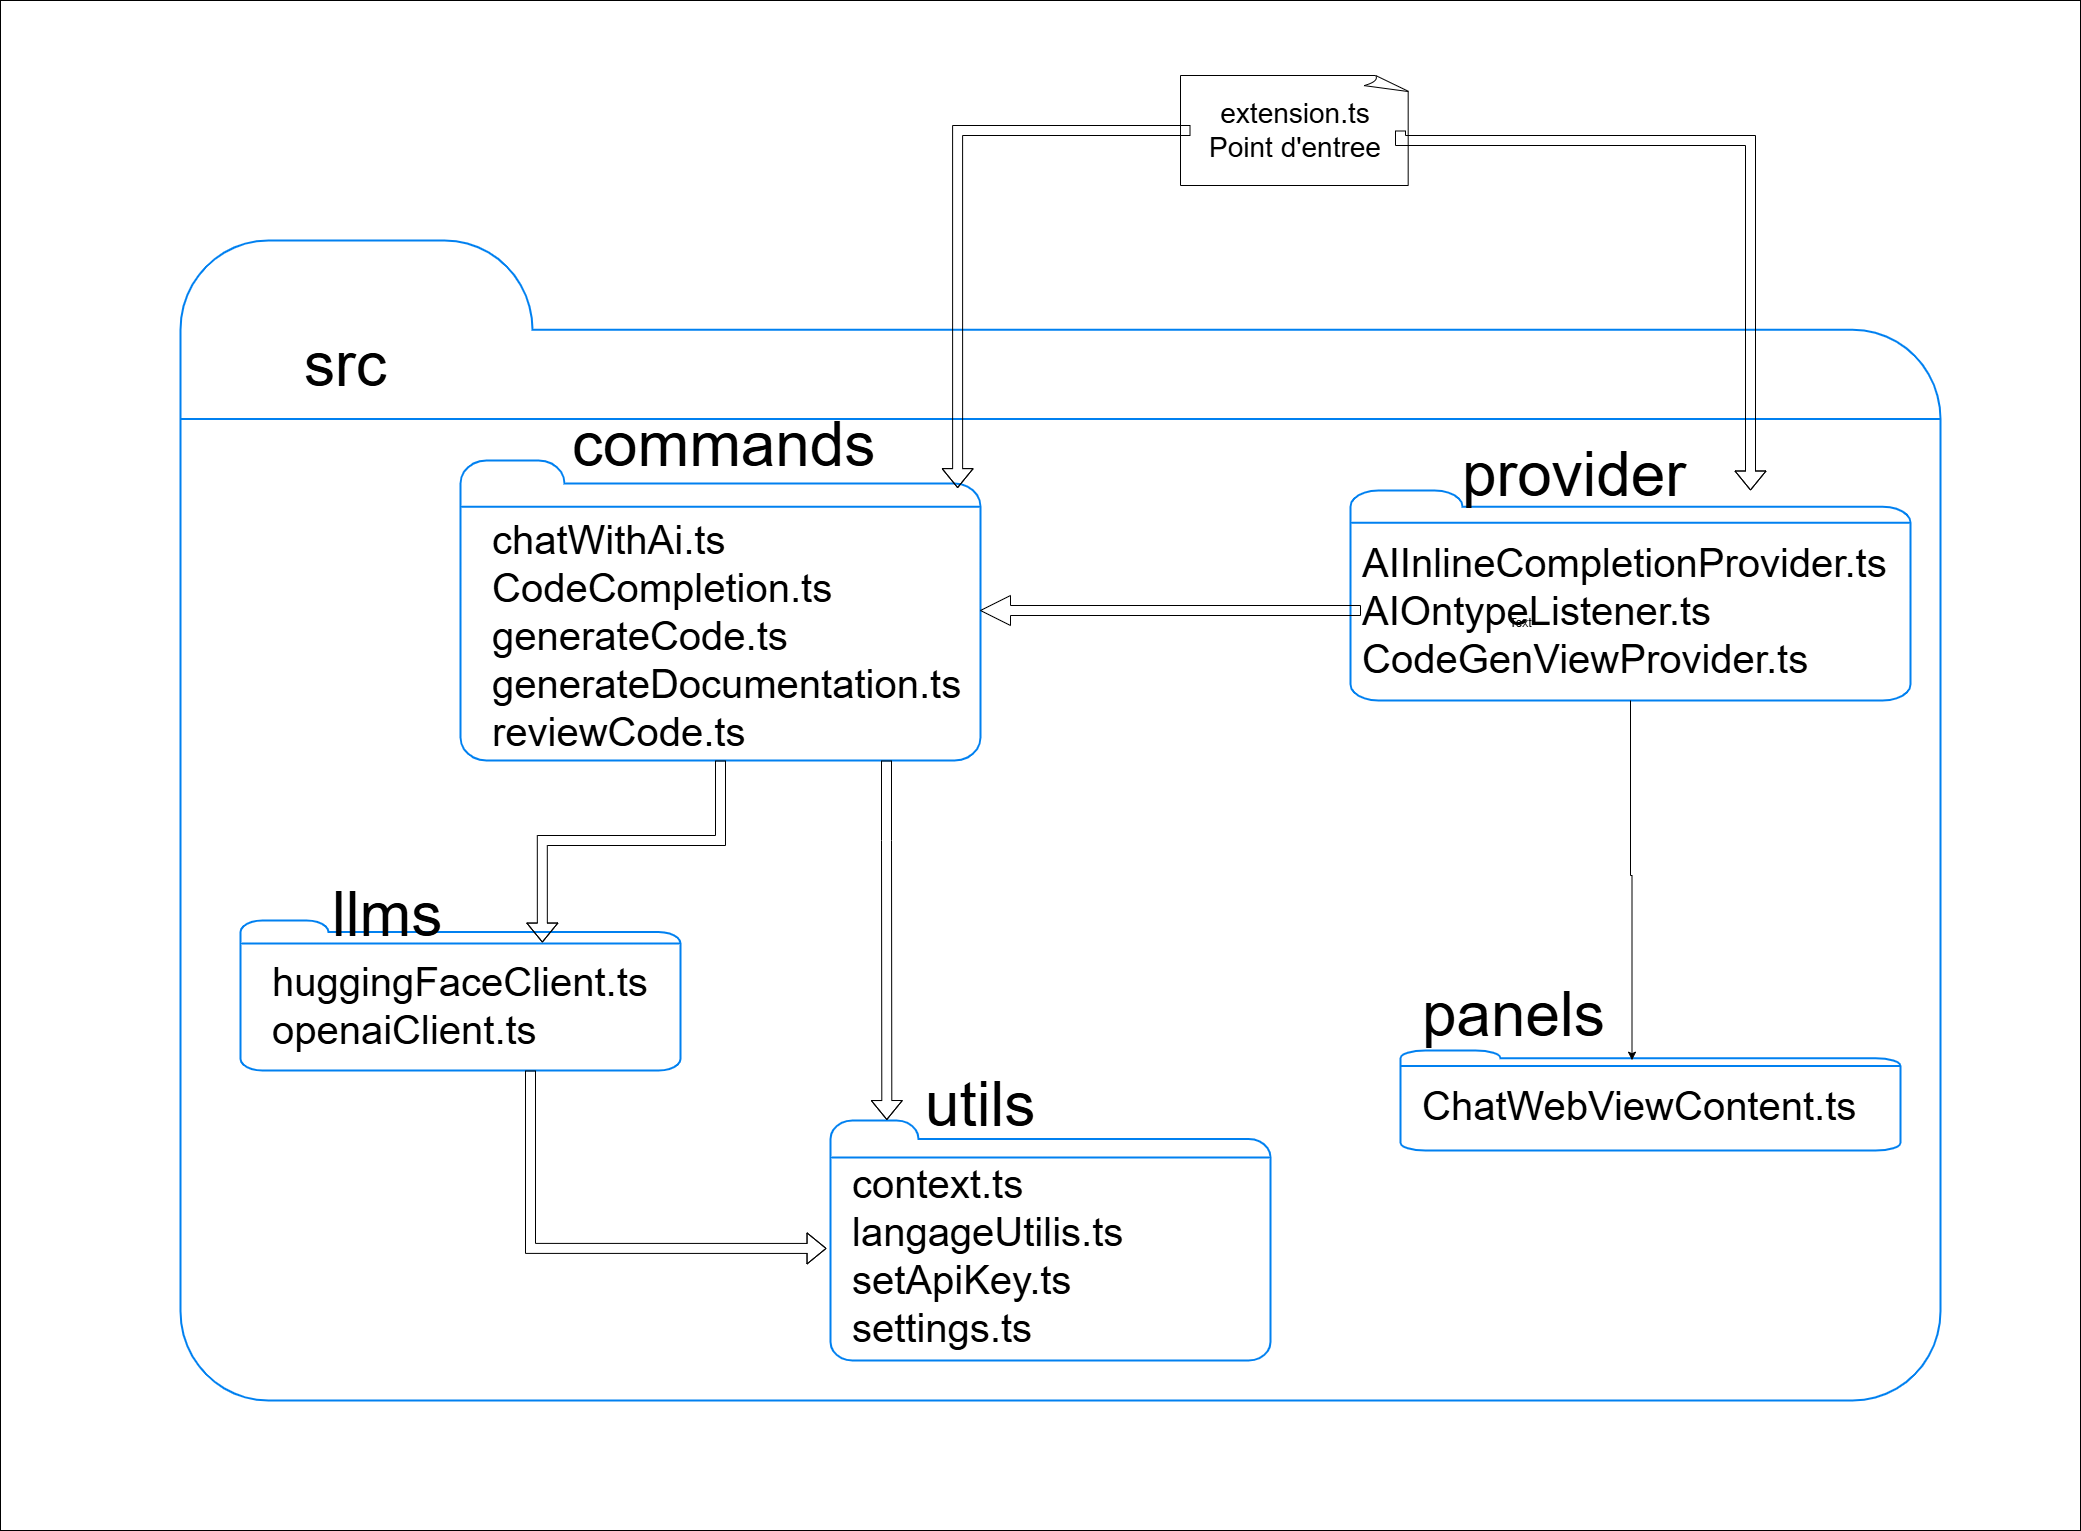

The diagram above was exported from draw.io. Its source (the exported page's mxGraphModel, read from the mxfile embedded in the PNG):
<mxGraphModel dx="5734" dy="2123" grid="1" gridSize="10" guides="1" tooltips="1" connect="1" arrows="1" fold="1" page="1" pageScale="1" pageWidth="827" pageHeight="1169" math="0" shadow="0">
  <root>
    <mxCell id="0" />
    <mxCell id="1" parent="0" />
    <mxCell id="-Fbc-wGx5wJdH4ZS99pa-73" value="" style="rounded=0;whiteSpace=wrap;html=1;" vertex="1" parent="1">
      <mxGeometry x="-1050" y="130" width="2080" height="1530" as="geometry" />
    </mxCell>
    <mxCell id="-Fbc-wGx5wJdH4ZS99pa-62" value="" style="html=1;verticalLabelPosition=bottom;align=center;labelBackgroundColor=#ffffff;verticalAlign=top;strokeWidth=2;strokeColor=#0080F0;shadow=0;dashed=0;shape=mxgraph.ios7.icons.folder;" vertex="1" parent="1">
      <mxGeometry x="-870" y="370" width="1760" height="1160" as="geometry" />
    </mxCell>
    <mxCell id="-Fbc-wGx5wJdH4ZS99pa-7" value="" style="whiteSpace=wrap;html=1;shape=mxgraph.basic.document" vertex="1" parent="1">
      <mxGeometry x="130" y="205" width="230" height="110" as="geometry" />
    </mxCell>
    <mxCell id="-Fbc-wGx5wJdH4ZS99pa-39" style="edgeStyle=orthogonalEdgeStyle;rounded=0;orthogonalLoop=1;jettySize=auto;html=1;shape=flexArrow;exitX=1;exitY=0.5;exitDx=0;exitDy=0;" edge="1" parent="1" source="-Fbc-wGx5wJdH4ZS99pa-5" target="-Fbc-wGx5wJdH4ZS99pa-31">
      <mxGeometry relative="1" as="geometry">
        <Array as="points">
          <mxPoint x="350" y="270" />
          <mxPoint x="700" y="270" />
        </Array>
      </mxGeometry>
    </mxCell>
    <mxCell id="-Fbc-wGx5wJdH4ZS99pa-5" value="&lt;span style=&quot;font-size: 28px;&quot;&gt;extension.ts&lt;/span&gt;&lt;div&gt;&lt;span style=&quot;font-size: 28px;&quot;&gt;Point d'entree&lt;/span&gt;&lt;/div&gt;" style="text;html=1;align=center;verticalAlign=middle;whiteSpace=wrap;rounded=0;" vertex="1" parent="1">
      <mxGeometry x="140" y="200" width="210" height="120" as="geometry" />
    </mxCell>
    <mxCell id="-Fbc-wGx5wJdH4ZS99pa-10" value="" style="html=1;verticalLabelPosition=bottom;align=center;labelBackgroundColor=#ffffff;verticalAlign=top;strokeWidth=2;strokeColor=#0080F0;shadow=0;dashed=0;shape=mxgraph.ios7.icons.folder;" vertex="1" parent="1">
      <mxGeometry x="-590" y="590" width="520" height="300" as="geometry" />
    </mxCell>
    <mxCell id="-Fbc-wGx5wJdH4ZS99pa-15" value="&lt;font style=&quot;font-size: 40px;&quot;&gt;chatWithAi.ts&lt;/font&gt;&lt;div&gt;&lt;font style=&quot;font-size: 40px;&quot;&gt;CodeCompletion.ts&lt;/font&gt;&lt;/div&gt;&lt;div&gt;&lt;font style=&quot;font-size: 40px;&quot;&gt;generateCode.ts&lt;/font&gt;&lt;/div&gt;&lt;div&gt;&lt;font style=&quot;font-size: 40px;&quot;&gt;generateDocumentation.ts&lt;/font&gt;&lt;/div&gt;&lt;div&gt;&lt;font style=&quot;font-size: 40px;&quot;&gt;reviewCode.ts&lt;/font&gt;&lt;/div&gt;" style="text;html=1;align=left;verticalAlign=middle;whiteSpace=wrap;rounded=0;" vertex="1" parent="1">
      <mxGeometry x="-560" y="750" width="73" height="30" as="geometry" />
    </mxCell>
    <mxCell id="-Fbc-wGx5wJdH4ZS99pa-18" value="&lt;font style=&quot;font-size: 62px;&quot;&gt;commands&lt;/font&gt;" style="text;html=1;align=left;verticalAlign=middle;whiteSpace=wrap;rounded=0;" vertex="1" parent="1">
      <mxGeometry x="-480" y="560" width="73" height="30" as="geometry" />
    </mxCell>
    <mxCell id="-Fbc-wGx5wJdH4ZS99pa-24" value="" style="html=1;verticalLabelPosition=bottom;align=center;labelBackgroundColor=#ffffff;verticalAlign=top;strokeWidth=2;strokeColor=#0080F0;shadow=0;dashed=0;shape=mxgraph.ios7.icons.folder;" vertex="1" parent="1">
      <mxGeometry x="-810" y="1050" width="440" height="150" as="geometry" />
    </mxCell>
    <mxCell id="-Fbc-wGx5wJdH4ZS99pa-25" style="edgeStyle=orthogonalEdgeStyle;rounded=0;orthogonalLoop=1;jettySize=auto;html=1;entryX=0.686;entryY=0.147;entryDx=0;entryDy=0;entryPerimeter=0;shape=flexArrow;" edge="1" parent="1" source="-Fbc-wGx5wJdH4ZS99pa-10" target="-Fbc-wGx5wJdH4ZS99pa-24">
      <mxGeometry relative="1" as="geometry" />
    </mxCell>
    <mxCell id="-Fbc-wGx5wJdH4ZS99pa-26" value="&lt;font style=&quot;font-size: 40px;&quot;&gt;huggingFaceClient.ts&lt;/font&gt;&lt;div&gt;&lt;font style=&quot;font-size: 40px;&quot;&gt;openaiClient.ts&lt;/font&gt;&lt;/div&gt;" style="text;html=1;align=left;verticalAlign=middle;whiteSpace=wrap;rounded=0;" vertex="1" parent="1">
      <mxGeometry x="-780" y="1120" width="73" height="30" as="geometry" />
    </mxCell>
    <mxCell id="-Fbc-wGx5wJdH4ZS99pa-27" value="&lt;font style=&quot;font-size: 62px;&quot;&gt;llms&lt;/font&gt;" style="text;html=1;align=left;verticalAlign=middle;whiteSpace=wrap;rounded=0;" vertex="1" parent="1">
      <mxGeometry x="-720" y="1030" width="73" height="30" as="geometry" />
    </mxCell>
    <mxCell id="-Fbc-wGx5wJdH4ZS99pa-31" value="" style="html=1;verticalLabelPosition=bottom;align=center;labelBackgroundColor=#ffffff;verticalAlign=top;strokeWidth=2;strokeColor=#0080F0;shadow=0;dashed=0;shape=mxgraph.ios7.icons.folder;" vertex="1" parent="1">
      <mxGeometry x="300" y="620" width="560" height="210" as="geometry" />
    </mxCell>
    <mxCell id="-Fbc-wGx5wJdH4ZS99pa-76" style="edgeStyle=orthogonalEdgeStyle;rounded=0;orthogonalLoop=1;jettySize=auto;html=1;shape=arrow;" edge="1" parent="1" source="-Fbc-wGx5wJdH4ZS99pa-32" target="-Fbc-wGx5wJdH4ZS99pa-10">
      <mxGeometry relative="1" as="geometry" />
    </mxCell>
    <mxCell id="-Fbc-wGx5wJdH4ZS99pa-32" value="&lt;font style=&quot;font-size: 40px;&quot;&gt;AIInlineCompletionProvider.ts&lt;/font&gt;&lt;div&gt;&lt;font style=&quot;font-size: 40px;&quot;&gt;AIOntypeListener.ts&lt;/font&gt;&lt;/div&gt;&lt;div&gt;&lt;font style=&quot;font-size: 40px;&quot;&gt;CodeGenViewProvider.ts&lt;/font&gt;&lt;/div&gt;" style="text;html=1;align=left;verticalAlign=middle;whiteSpace=wrap;rounded=0;" vertex="1" parent="1">
      <mxGeometry x="310" y="725" width="73" height="30" as="geometry" />
    </mxCell>
    <mxCell id="-Fbc-wGx5wJdH4ZS99pa-38" style="edgeStyle=orthogonalEdgeStyle;rounded=0;orthogonalLoop=1;jettySize=auto;html=1;entryX=0.956;entryY=0.092;entryDx=0;entryDy=0;entryPerimeter=0;shape=flexArrow;" edge="1" parent="1" source="-Fbc-wGx5wJdH4ZS99pa-5" target="-Fbc-wGx5wJdH4ZS99pa-10">
      <mxGeometry relative="1" as="geometry" />
    </mxCell>
    <mxCell id="-Fbc-wGx5wJdH4ZS99pa-44" value="&lt;font style=&quot;font-size: 62px;&quot;&gt;provider&lt;/font&gt;" style="text;html=1;align=left;verticalAlign=middle;whiteSpace=wrap;rounded=0;" vertex="1" parent="1">
      <mxGeometry x="410" y="590" width="73" height="30" as="geometry" />
    </mxCell>
    <mxCell id="-Fbc-wGx5wJdH4ZS99pa-47" value="" style="html=1;verticalLabelPosition=bottom;align=center;labelBackgroundColor=#ffffff;verticalAlign=top;strokeWidth=2;strokeColor=#0080F0;shadow=0;dashed=0;shape=mxgraph.ios7.icons.folder;" vertex="1" parent="1">
      <mxGeometry x="350" y="1180" width="500" height="100" as="geometry" />
    </mxCell>
    <mxCell id="-Fbc-wGx5wJdH4ZS99pa-48" value="&lt;font style=&quot;font-size: 40px;&quot;&gt;ChatWebViewContent.ts&lt;/font&gt;" style="text;html=1;align=left;verticalAlign=middle;whiteSpace=wrap;rounded=0;" vertex="1" parent="1">
      <mxGeometry x="370" y="1220" width="73" height="30" as="geometry" />
    </mxCell>
    <mxCell id="-Fbc-wGx5wJdH4ZS99pa-49" value="&lt;font style=&quot;font-size: 62px;&quot;&gt;panels&lt;/font&gt;" style="text;html=1;align=left;verticalAlign=middle;whiteSpace=wrap;rounded=0;" vertex="1" parent="1">
      <mxGeometry x="370" y="1130" width="73" height="30" as="geometry" />
    </mxCell>
    <mxCell id="-Fbc-wGx5wJdH4ZS99pa-50" style="edgeStyle=orthogonalEdgeStyle;rounded=0;orthogonalLoop=1;jettySize=auto;html=1;entryX=0.463;entryY=0.097;entryDx=0;entryDy=0;entryPerimeter=0;" edge="1" parent="1" source="-Fbc-wGx5wJdH4ZS99pa-31" target="-Fbc-wGx5wJdH4ZS99pa-47">
      <mxGeometry relative="1" as="geometry" />
    </mxCell>
    <mxCell id="-Fbc-wGx5wJdH4ZS99pa-53" value="" style="html=1;verticalLabelPosition=bottom;align=center;labelBackgroundColor=#ffffff;verticalAlign=top;strokeWidth=2;strokeColor=#0080F0;shadow=0;dashed=0;shape=mxgraph.ios7.icons.folder;" vertex="1" parent="1">
      <mxGeometry x="-220" y="1250" width="440" height="240" as="geometry" />
    </mxCell>
    <mxCell id="-Fbc-wGx5wJdH4ZS99pa-54" value="&lt;font style=&quot;font-size: 40px;&quot;&gt;context.ts&lt;/font&gt;&lt;div&gt;&lt;font style=&quot;font-size: 40px;&quot;&gt;langageUtilis.ts&lt;/font&gt;&lt;/div&gt;&lt;div&gt;&lt;font style=&quot;font-size: 40px;&quot;&gt;setApiKey.ts&lt;/font&gt;&lt;/div&gt;&lt;div&gt;&lt;font style=&quot;font-size: 40px;&quot;&gt;settings.ts&lt;/font&gt;&lt;/div&gt;" style="text;html=1;align=left;verticalAlign=middle;whiteSpace=wrap;rounded=0;" vertex="1" parent="1">
      <mxGeometry x="-200" y="1370" width="73" height="30" as="geometry" />
    </mxCell>
    <mxCell id="-Fbc-wGx5wJdH4ZS99pa-55" value="&lt;font style=&quot;font-size: 62px;&quot;&gt;utils&lt;/font&gt;" style="text;html=1;align=left;verticalAlign=middle;whiteSpace=wrap;rounded=0;" vertex="1" parent="1">
      <mxGeometry x="-127" y="1220" width="73" height="30" as="geometry" />
    </mxCell>
    <mxCell id="-Fbc-wGx5wJdH4ZS99pa-58" style="edgeStyle=orthogonalEdgeStyle;rounded=0;orthogonalLoop=1;jettySize=auto;html=1;entryX=0.128;entryY=-0.002;entryDx=0;entryDy=0;entryPerimeter=0;shape=flexArrow;" edge="1" parent="1" source="-Fbc-wGx5wJdH4ZS99pa-10" target="-Fbc-wGx5wJdH4ZS99pa-53">
      <mxGeometry relative="1" as="geometry">
        <Array as="points">
          <mxPoint x="-164" y="970" />
          <mxPoint x="-164" y="970" />
        </Array>
      </mxGeometry>
    </mxCell>
    <mxCell id="-Fbc-wGx5wJdH4ZS99pa-63" value="&lt;font&gt;src&lt;/font&gt;" style="text;html=1;align=left;verticalAlign=middle;whiteSpace=wrap;rounded=0;fontSize=62;" vertex="1" parent="1">
      <mxGeometry x="-748.5" y="460" width="130" height="70" as="geometry" />
    </mxCell>
    <mxCell id="-Fbc-wGx5wJdH4ZS99pa-70" value="Text" style="text;html=1;align=center;verticalAlign=middle;resizable=0;points=[];autosize=1;strokeColor=none;fillColor=none;" vertex="1" parent="1">
      <mxGeometry x="445" y="738" width="50" height="30" as="geometry" />
    </mxCell>
    <mxCell id="-Fbc-wGx5wJdH4ZS99pa-77" style="edgeStyle=orthogonalEdgeStyle;rounded=0;orthogonalLoop=1;jettySize=auto;html=1;entryX=-0.009;entryY=0.533;entryDx=0;entryDy=0;entryPerimeter=0;shape=flexArrow;" edge="1" parent="1" source="-Fbc-wGx5wJdH4ZS99pa-24" target="-Fbc-wGx5wJdH4ZS99pa-53">
      <mxGeometry relative="1" as="geometry">
        <Array as="points">
          <mxPoint x="-520" y="1378" />
        </Array>
      </mxGeometry>
    </mxCell>
  </root>
</mxGraphModel>